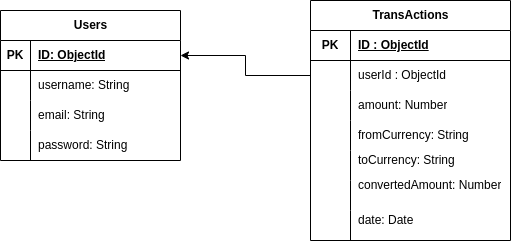

The diagram above was exported from draw.io. Its source (the exported page's mxGraphModel, read from the mxfile embedded in the PNG):
<mxGraphModel dx="1372" dy="754" grid="1" gridSize="10" guides="1" tooltips="1" connect="1" arrows="1" fold="1" page="1" pageScale="1" pageWidth="827" pageHeight="1169" math="0" shadow="0">
  <root>
    <mxCell id="0" />
    <mxCell id="1" parent="0" />
    <mxCell id="-mYPAsu0tFI7m5_5piWM-1" value="Users" style="shape=table;startSize=30;container=1;collapsible=1;childLayout=tableLayout;fixedRows=1;rowLines=0;fontStyle=1;align=center;resizeLast=1;html=1;" vertex="1" parent="1">
      <mxGeometry x="70" y="220" width="180" height="150" as="geometry" />
    </mxCell>
    <mxCell id="-mYPAsu0tFI7m5_5piWM-2" value="" style="shape=tableRow;horizontal=0;startSize=0;swimlaneHead=0;swimlaneBody=0;fillColor=none;collapsible=0;dropTarget=0;points=[[0,0.5],[1,0.5]];portConstraint=eastwest;top=0;left=0;right=0;bottom=1;" vertex="1" parent="-mYPAsu0tFI7m5_5piWM-1">
      <mxGeometry y="30" width="180" height="30" as="geometry" />
    </mxCell>
    <mxCell id="-mYPAsu0tFI7m5_5piWM-3" value="PK" style="shape=partialRectangle;connectable=0;fillColor=none;top=0;left=0;bottom=0;right=0;fontStyle=1;overflow=hidden;whiteSpace=wrap;html=1;" vertex="1" parent="-mYPAsu0tFI7m5_5piWM-2">
      <mxGeometry width="30" height="30" as="geometry">
        <mxRectangle width="30" height="30" as="alternateBounds" />
      </mxGeometry>
    </mxCell>
    <mxCell id="-mYPAsu0tFI7m5_5piWM-4" value="ID: ObjectId" style="shape=partialRectangle;connectable=0;fillColor=none;top=0;left=0;bottom=0;right=0;align=left;spacingLeft=6;fontStyle=5;overflow=hidden;whiteSpace=wrap;html=1;" vertex="1" parent="-mYPAsu0tFI7m5_5piWM-2">
      <mxGeometry x="30" width="150" height="30" as="geometry">
        <mxRectangle width="150" height="30" as="alternateBounds" />
      </mxGeometry>
    </mxCell>
    <mxCell id="-mYPAsu0tFI7m5_5piWM-5" value="" style="shape=tableRow;horizontal=0;startSize=0;swimlaneHead=0;swimlaneBody=0;fillColor=none;collapsible=0;dropTarget=0;points=[[0,0.5],[1,0.5]];portConstraint=eastwest;top=0;left=0;right=0;bottom=0;" vertex="1" parent="-mYPAsu0tFI7m5_5piWM-1">
      <mxGeometry y="60" width="180" height="30" as="geometry" />
    </mxCell>
    <mxCell id="-mYPAsu0tFI7m5_5piWM-6" value="" style="shape=partialRectangle;connectable=0;fillColor=none;top=0;left=0;bottom=0;right=0;editable=1;overflow=hidden;whiteSpace=wrap;html=1;" vertex="1" parent="-mYPAsu0tFI7m5_5piWM-5">
      <mxGeometry width="30" height="30" as="geometry">
        <mxRectangle width="30" height="30" as="alternateBounds" />
      </mxGeometry>
    </mxCell>
    <mxCell id="-mYPAsu0tFI7m5_5piWM-7" value="username: String" style="shape=partialRectangle;connectable=0;fillColor=none;top=0;left=0;bottom=0;right=0;align=left;spacingLeft=6;overflow=hidden;whiteSpace=wrap;html=1;" vertex="1" parent="-mYPAsu0tFI7m5_5piWM-5">
      <mxGeometry x="30" width="150" height="30" as="geometry">
        <mxRectangle width="150" height="30" as="alternateBounds" />
      </mxGeometry>
    </mxCell>
    <mxCell id="-mYPAsu0tFI7m5_5piWM-8" value="" style="shape=tableRow;horizontal=0;startSize=0;swimlaneHead=0;swimlaneBody=0;fillColor=none;collapsible=0;dropTarget=0;points=[[0,0.5],[1,0.5]];portConstraint=eastwest;top=0;left=0;right=0;bottom=0;" vertex="1" parent="-mYPAsu0tFI7m5_5piWM-1">
      <mxGeometry y="90" width="180" height="30" as="geometry" />
    </mxCell>
    <mxCell id="-mYPAsu0tFI7m5_5piWM-9" value="" style="shape=partialRectangle;connectable=0;fillColor=none;top=0;left=0;bottom=0;right=0;editable=1;overflow=hidden;whiteSpace=wrap;html=1;" vertex="1" parent="-mYPAsu0tFI7m5_5piWM-8">
      <mxGeometry width="30" height="30" as="geometry">
        <mxRectangle width="30" height="30" as="alternateBounds" />
      </mxGeometry>
    </mxCell>
    <mxCell id="-mYPAsu0tFI7m5_5piWM-10" value="email: String" style="shape=partialRectangle;connectable=0;fillColor=none;top=0;left=0;bottom=0;right=0;align=left;spacingLeft=6;overflow=hidden;whiteSpace=wrap;html=1;" vertex="1" parent="-mYPAsu0tFI7m5_5piWM-8">
      <mxGeometry x="30" width="150" height="30" as="geometry">
        <mxRectangle width="150" height="30" as="alternateBounds" />
      </mxGeometry>
    </mxCell>
    <mxCell id="-mYPAsu0tFI7m5_5piWM-11" value="" style="shape=tableRow;horizontal=0;startSize=0;swimlaneHead=0;swimlaneBody=0;fillColor=none;collapsible=0;dropTarget=0;points=[[0,0.5],[1,0.5]];portConstraint=eastwest;top=0;left=0;right=0;bottom=0;" vertex="1" parent="-mYPAsu0tFI7m5_5piWM-1">
      <mxGeometry y="120" width="180" height="30" as="geometry" />
    </mxCell>
    <mxCell id="-mYPAsu0tFI7m5_5piWM-12" value="" style="shape=partialRectangle;connectable=0;fillColor=none;top=0;left=0;bottom=0;right=0;editable=1;overflow=hidden;whiteSpace=wrap;html=1;" vertex="1" parent="-mYPAsu0tFI7m5_5piWM-11">
      <mxGeometry width="30" height="30" as="geometry">
        <mxRectangle width="30" height="30" as="alternateBounds" />
      </mxGeometry>
    </mxCell>
    <mxCell id="-mYPAsu0tFI7m5_5piWM-13" value="password: String" style="shape=partialRectangle;connectable=0;fillColor=none;top=0;left=0;bottom=0;right=0;align=left;spacingLeft=6;overflow=hidden;whiteSpace=wrap;html=1;" vertex="1" parent="-mYPAsu0tFI7m5_5piWM-11">
      <mxGeometry x="30" width="150" height="30" as="geometry">
        <mxRectangle width="150" height="30" as="alternateBounds" />
      </mxGeometry>
    </mxCell>
    <mxCell id="-mYPAsu0tFI7m5_5piWM-14" value="TransActions" style="shape=table;startSize=30;container=1;collapsible=1;childLayout=tableLayout;fixedRows=1;rowLines=0;fontStyle=1;align=center;resizeLast=1;html=1;" vertex="1" parent="1">
      <mxGeometry x="380" y="210" width="200" height="240" as="geometry">
        <mxRectangle x="360" y="80" width="110" height="30" as="alternateBounds" />
      </mxGeometry>
    </mxCell>
    <mxCell id="-mYPAsu0tFI7m5_5piWM-15" value="" style="shape=tableRow;horizontal=0;startSize=0;swimlaneHead=0;swimlaneBody=0;fillColor=none;collapsible=0;dropTarget=0;points=[[0,0.5],[1,0.5]];portConstraint=eastwest;top=0;left=0;right=0;bottom=1;" vertex="1" parent="-mYPAsu0tFI7m5_5piWM-14">
      <mxGeometry y="30" width="200" height="30" as="geometry" />
    </mxCell>
    <mxCell id="-mYPAsu0tFI7m5_5piWM-16" value="PK" style="shape=partialRectangle;connectable=0;fillColor=none;top=0;left=0;bottom=0;right=0;fontStyle=1;overflow=hidden;whiteSpace=wrap;html=1;" vertex="1" parent="-mYPAsu0tFI7m5_5piWM-15">
      <mxGeometry width="40" height="30" as="geometry">
        <mxRectangle width="40" height="30" as="alternateBounds" />
      </mxGeometry>
    </mxCell>
    <mxCell id="-mYPAsu0tFI7m5_5piWM-17" value="ID : ObjectId" style="shape=partialRectangle;connectable=0;fillColor=none;top=0;left=0;bottom=0;right=0;align=left;spacingLeft=6;fontStyle=5;overflow=hidden;whiteSpace=wrap;html=1;" vertex="1" parent="-mYPAsu0tFI7m5_5piWM-15">
      <mxGeometry x="40" width="160" height="30" as="geometry">
        <mxRectangle width="160" height="30" as="alternateBounds" />
      </mxGeometry>
    </mxCell>
    <mxCell id="-mYPAsu0tFI7m5_5piWM-18" value="" style="shape=tableRow;horizontal=0;startSize=0;swimlaneHead=0;swimlaneBody=0;fillColor=none;collapsible=0;dropTarget=0;points=[[0,0.5],[1,0.5]];portConstraint=eastwest;top=0;left=0;right=0;bottom=0;" vertex="1" parent="-mYPAsu0tFI7m5_5piWM-14">
      <mxGeometry y="60" width="200" height="30" as="geometry" />
    </mxCell>
    <mxCell id="-mYPAsu0tFI7m5_5piWM-19" value="" style="shape=partialRectangle;connectable=0;fillColor=none;top=0;left=0;bottom=0;right=0;editable=1;overflow=hidden;whiteSpace=wrap;html=1;" vertex="1" parent="-mYPAsu0tFI7m5_5piWM-18">
      <mxGeometry width="40" height="30" as="geometry">
        <mxRectangle width="40" height="30" as="alternateBounds" />
      </mxGeometry>
    </mxCell>
    <mxCell id="-mYPAsu0tFI7m5_5piWM-20" value="userId : ObjectId" style="shape=partialRectangle;connectable=0;fillColor=none;top=0;left=0;bottom=0;right=0;align=left;spacingLeft=6;overflow=hidden;whiteSpace=wrap;html=1;" vertex="1" parent="-mYPAsu0tFI7m5_5piWM-18">
      <mxGeometry x="40" width="160" height="30" as="geometry">
        <mxRectangle width="160" height="30" as="alternateBounds" />
      </mxGeometry>
    </mxCell>
    <mxCell id="-mYPAsu0tFI7m5_5piWM-21" value="" style="shape=tableRow;horizontal=0;startSize=0;swimlaneHead=0;swimlaneBody=0;fillColor=none;collapsible=0;dropTarget=0;points=[[0,0.5],[1,0.5]];portConstraint=eastwest;top=0;left=0;right=0;bottom=0;" vertex="1" parent="-mYPAsu0tFI7m5_5piWM-14">
      <mxGeometry y="90" width="200" height="30" as="geometry" />
    </mxCell>
    <mxCell id="-mYPAsu0tFI7m5_5piWM-22" value="" style="shape=partialRectangle;connectable=0;fillColor=none;top=0;left=0;bottom=0;right=0;editable=1;overflow=hidden;whiteSpace=wrap;html=1;" vertex="1" parent="-mYPAsu0tFI7m5_5piWM-21">
      <mxGeometry width="40" height="30" as="geometry">
        <mxRectangle width="40" height="30" as="alternateBounds" />
      </mxGeometry>
    </mxCell>
    <mxCell id="-mYPAsu0tFI7m5_5piWM-23" value="amount: Number" style="shape=partialRectangle;connectable=0;fillColor=none;top=0;left=0;bottom=0;right=0;align=left;spacingLeft=6;overflow=hidden;whiteSpace=wrap;html=1;" vertex="1" parent="-mYPAsu0tFI7m5_5piWM-21">
      <mxGeometry x="40" width="160" height="30" as="geometry">
        <mxRectangle width="160" height="30" as="alternateBounds" />
      </mxGeometry>
    </mxCell>
    <mxCell id="-mYPAsu0tFI7m5_5piWM-24" value="" style="shape=tableRow;horizontal=0;startSize=0;swimlaneHead=0;swimlaneBody=0;fillColor=none;collapsible=0;dropTarget=0;points=[[0,0.5],[1,0.5]];portConstraint=eastwest;top=0;left=0;right=0;bottom=0;" vertex="1" parent="-mYPAsu0tFI7m5_5piWM-14">
      <mxGeometry y="120" width="200" height="30" as="geometry" />
    </mxCell>
    <mxCell id="-mYPAsu0tFI7m5_5piWM-25" value="" style="shape=partialRectangle;connectable=0;fillColor=none;top=0;left=0;bottom=0;right=0;editable=1;overflow=hidden;whiteSpace=wrap;html=1;" vertex="1" parent="-mYPAsu0tFI7m5_5piWM-24">
      <mxGeometry width="40" height="30" as="geometry">
        <mxRectangle width="40" height="30" as="alternateBounds" />
      </mxGeometry>
    </mxCell>
    <mxCell id="-mYPAsu0tFI7m5_5piWM-26" value="fromCurrency: String" style="shape=partialRectangle;connectable=0;fillColor=none;top=0;left=0;bottom=0;right=0;align=left;spacingLeft=6;overflow=hidden;whiteSpace=wrap;html=1;" vertex="1" parent="-mYPAsu0tFI7m5_5piWM-24">
      <mxGeometry x="40" width="160" height="30" as="geometry">
        <mxRectangle width="160" height="30" as="alternateBounds" />
      </mxGeometry>
    </mxCell>
    <mxCell id="-mYPAsu0tFI7m5_5piWM-67" style="shape=tableRow;horizontal=0;startSize=0;swimlaneHead=0;swimlaneBody=0;fillColor=none;collapsible=0;dropTarget=0;points=[[0,0.5],[1,0.5]];portConstraint=eastwest;top=0;left=0;right=0;bottom=0;" vertex="1" parent="-mYPAsu0tFI7m5_5piWM-14">
      <mxGeometry y="150" width="200" height="30" as="geometry" />
    </mxCell>
    <mxCell id="-mYPAsu0tFI7m5_5piWM-68" style="shape=partialRectangle;connectable=0;fillColor=none;top=0;left=0;bottom=0;right=0;editable=1;overflow=hidden;whiteSpace=wrap;html=1;" vertex="1" parent="-mYPAsu0tFI7m5_5piWM-67">
      <mxGeometry width="40" height="30" as="geometry">
        <mxRectangle width="40" height="30" as="alternateBounds" />
      </mxGeometry>
    </mxCell>
    <mxCell id="-mYPAsu0tFI7m5_5piWM-69" style="shape=partialRectangle;connectable=0;fillColor=none;top=0;left=0;bottom=0;right=0;align=left;spacingLeft=6;overflow=hidden;whiteSpace=wrap;html=1;" vertex="1" parent="-mYPAsu0tFI7m5_5piWM-67">
      <mxGeometry x="40" width="160" height="30" as="geometry">
        <mxRectangle width="160" height="30" as="alternateBounds" />
      </mxGeometry>
    </mxCell>
    <mxCell id="-mYPAsu0tFI7m5_5piWM-70" style="shape=tableRow;horizontal=0;startSize=0;swimlaneHead=0;swimlaneBody=0;fillColor=none;collapsible=0;dropTarget=0;points=[[0,0.5],[1,0.5]];portConstraint=eastwest;top=0;left=0;right=0;bottom=0;" vertex="1" parent="-mYPAsu0tFI7m5_5piWM-14">
      <mxGeometry y="180" width="200" height="30" as="geometry" />
    </mxCell>
    <mxCell id="-mYPAsu0tFI7m5_5piWM-71" style="shape=partialRectangle;connectable=0;fillColor=none;top=0;left=0;bottom=0;right=0;editable=1;overflow=hidden;whiteSpace=wrap;html=1;" vertex="1" parent="-mYPAsu0tFI7m5_5piWM-70">
      <mxGeometry width="40" height="30" as="geometry">
        <mxRectangle width="40" height="30" as="alternateBounds" />
      </mxGeometry>
    </mxCell>
    <mxCell id="-mYPAsu0tFI7m5_5piWM-72" style="shape=partialRectangle;connectable=0;fillColor=none;top=0;left=0;bottom=0;right=0;align=left;spacingLeft=6;overflow=hidden;whiteSpace=wrap;html=1;" vertex="1" parent="-mYPAsu0tFI7m5_5piWM-70">
      <mxGeometry x="40" width="160" height="30" as="geometry">
        <mxRectangle width="160" height="30" as="alternateBounds" />
      </mxGeometry>
    </mxCell>
    <mxCell id="-mYPAsu0tFI7m5_5piWM-81" style="edgeStyle=orthogonalEdgeStyle;rounded=0;orthogonalLoop=1;jettySize=auto;html=1;exitX=1;exitY=0.5;exitDx=0;exitDy=0;" edge="1" parent="-mYPAsu0tFI7m5_5piWM-14" source="-mYPAsu0tFI7m5_5piWM-24" target="-mYPAsu0tFI7m5_5piWM-24">
      <mxGeometry relative="1" as="geometry" />
    </mxCell>
    <mxCell id="-mYPAsu0tFI7m5_5piWM-73" style="shape=tableRow;horizontal=0;startSize=0;swimlaneHead=0;swimlaneBody=0;fillColor=none;collapsible=0;dropTarget=0;points=[[0,0.5],[1,0.5]];portConstraint=eastwest;top=0;left=0;right=0;bottom=0;" vertex="1" parent="-mYPAsu0tFI7m5_5piWM-14">
      <mxGeometry y="210" width="200" height="30" as="geometry" />
    </mxCell>
    <mxCell id="-mYPAsu0tFI7m5_5piWM-74" style="shape=partialRectangle;connectable=0;fillColor=none;top=0;left=0;bottom=0;right=0;editable=1;overflow=hidden;whiteSpace=wrap;html=1;" vertex="1" parent="-mYPAsu0tFI7m5_5piWM-73">
      <mxGeometry width="40" height="30" as="geometry">
        <mxRectangle width="40" height="30" as="alternateBounds" />
      </mxGeometry>
    </mxCell>
    <mxCell id="-mYPAsu0tFI7m5_5piWM-75" style="shape=partialRectangle;connectable=0;fillColor=none;top=0;left=0;bottom=0;right=0;align=left;spacingLeft=6;overflow=hidden;whiteSpace=wrap;html=1;" vertex="1" parent="-mYPAsu0tFI7m5_5piWM-73">
      <mxGeometry x="40" width="160" height="30" as="geometry">
        <mxRectangle width="160" height="30" as="alternateBounds" />
      </mxGeometry>
    </mxCell>
    <mxCell id="-mYPAsu0tFI7m5_5piWM-76" value="" style="shape=tableRow;horizontal=0;startSize=0;swimlaneHead=0;swimlaneBody=0;fillColor=none;collapsible=0;dropTarget=0;points=[[0,0.5],[1,0.5]];portConstraint=eastwest;top=0;left=0;right=0;bottom=0;" vertex="1" parent="1">
      <mxGeometry x="380" y="360" width="180" height="30" as="geometry" />
    </mxCell>
    <mxCell id="-mYPAsu0tFI7m5_5piWM-77" value="" style="shape=partialRectangle;connectable=0;fillColor=none;top=0;left=0;bottom=0;right=0;editable=1;overflow=hidden;whiteSpace=wrap;html=1;" vertex="1" parent="-mYPAsu0tFI7m5_5piWM-76">
      <mxGeometry width="40" height="30" as="geometry">
        <mxRectangle width="40" height="30" as="alternateBounds" />
      </mxGeometry>
    </mxCell>
    <mxCell id="-mYPAsu0tFI7m5_5piWM-78" value="toCurrency: String" style="shape=partialRectangle;connectable=0;fillColor=none;top=0;left=0;bottom=0;right=0;align=left;spacingLeft=6;overflow=hidden;whiteSpace=wrap;html=1;" vertex="1" parent="-mYPAsu0tFI7m5_5piWM-76">
      <mxGeometry x="40" width="140" height="20" as="geometry">
        <mxRectangle width="140" height="30" as="alternateBounds" />
      </mxGeometry>
    </mxCell>
    <mxCell id="-mYPAsu0tFI7m5_5piWM-79" value="convertedAmount: Number" style="shape=partialRectangle;connectable=0;fillColor=none;top=0;left=0;bottom=0;right=0;align=left;spacingLeft=6;overflow=hidden;whiteSpace=wrap;html=1;" vertex="1" parent="1">
      <mxGeometry x="420" y="380" width="170" height="30" as="geometry">
        <mxRectangle width="140" height="30" as="alternateBounds" />
      </mxGeometry>
    </mxCell>
    <mxCell id="-mYPAsu0tFI7m5_5piWM-82" value="date: Date" style="shape=partialRectangle;connectable=0;fillColor=none;top=0;left=0;bottom=0;right=0;align=left;spacingLeft=6;overflow=hidden;whiteSpace=wrap;html=1;" vertex="1" parent="1">
      <mxGeometry x="420" y="410" width="140" height="40" as="geometry">
        <mxRectangle width="140" height="30" as="alternateBounds" />
      </mxGeometry>
    </mxCell>
    <mxCell id="-mYPAsu0tFI7m5_5piWM-84" style="edgeStyle=orthogonalEdgeStyle;rounded=0;orthogonalLoop=1;jettySize=auto;html=1;" edge="1" parent="1" source="-mYPAsu0tFI7m5_5piWM-18" target="-mYPAsu0tFI7m5_5piWM-2">
      <mxGeometry relative="1" as="geometry" />
    </mxCell>
  </root>
</mxGraphModel>